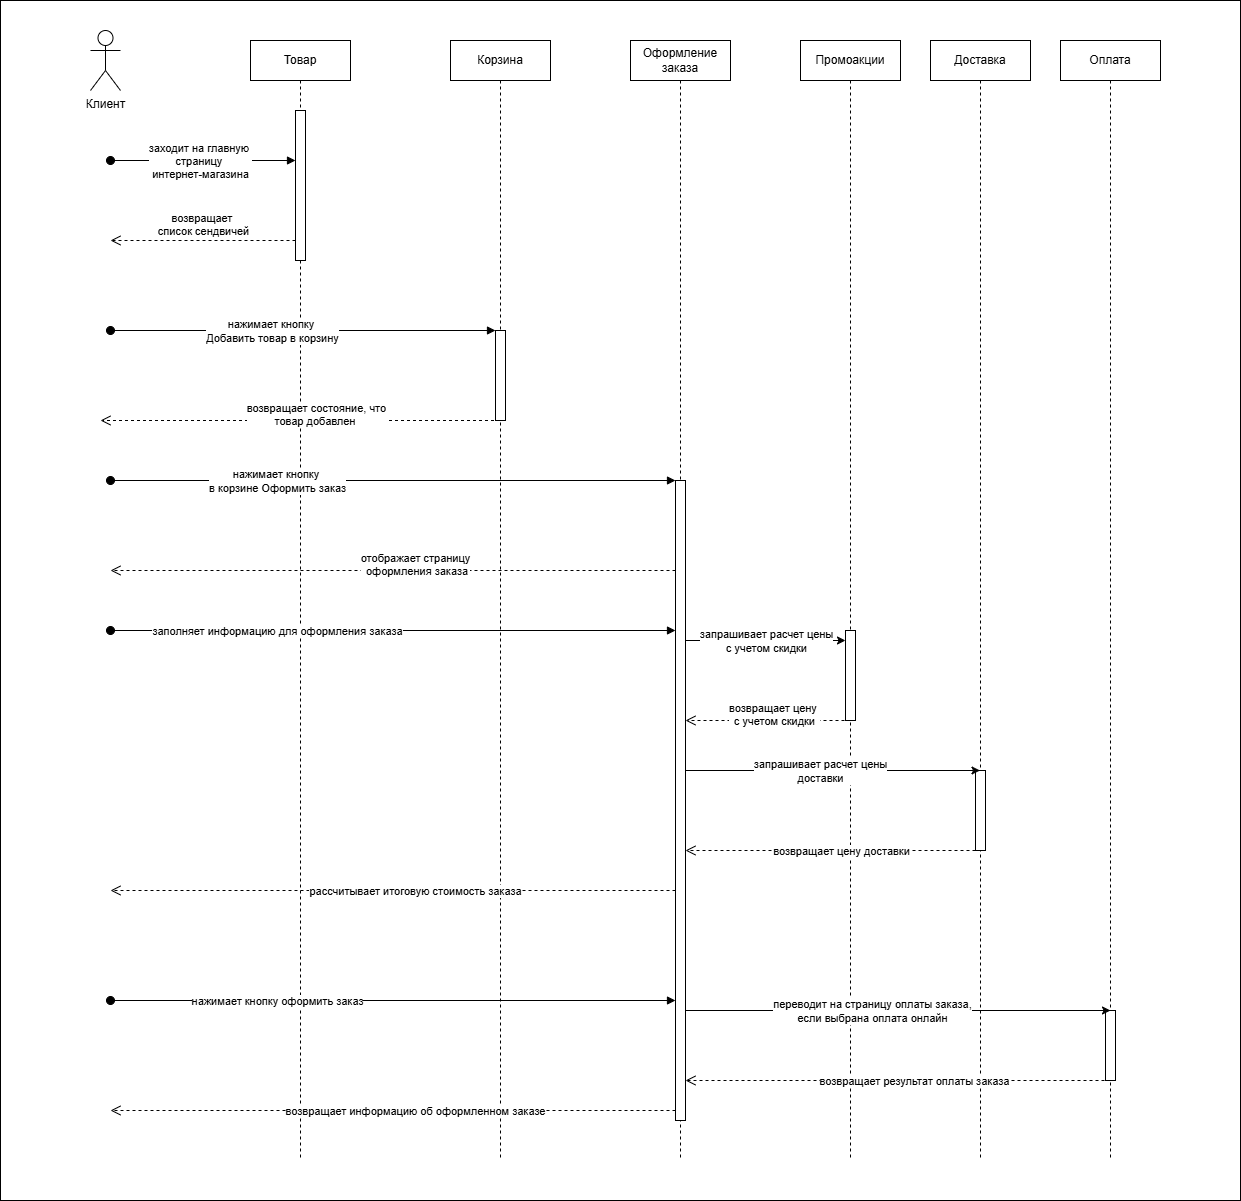

The diagram above was exported from draw.io. Its source (the exported page's mxGraphModel, read from the mxfile embedded in the PNG):
<mxGraphModel dx="2982" dy="1370" grid="1" gridSize="10" guides="1" tooltips="1" connect="1" arrows="1" fold="1" page="1" pageScale="1" pageWidth="850" pageHeight="1100" math="0" shadow="0">
  <root>
    <mxCell id="0" />
    <mxCell id="1" parent="0" />
    <mxCell id="L7Wqnrm9oX1bSZ09dxOa-52" value="" style="rounded=0;whiteSpace=wrap;html=1;" vertex="1" parent="1">
      <mxGeometry x="-210" width="1240" height="1200" as="geometry" />
    </mxCell>
    <mxCell id="aM9ryv3xv72pqoxQDRHE-1" value="Товар" style="shape=umlLifeline;perimeter=lifelinePerimeter;whiteSpace=wrap;html=1;container=0;dropTarget=0;collapsible=0;recursiveResize=0;outlineConnect=0;portConstraint=eastwest;newEdgeStyle={&quot;edgeStyle&quot;:&quot;elbowEdgeStyle&quot;,&quot;elbow&quot;:&quot;vertical&quot;,&quot;curved&quot;:0,&quot;rounded&quot;:0};" parent="1" vertex="1">
      <mxGeometry x="40" y="40" width="100" height="1120" as="geometry" />
    </mxCell>
    <mxCell id="aM9ryv3xv72pqoxQDRHE-2" value="" style="html=1;points=[];perimeter=orthogonalPerimeter;outlineConnect=0;targetShapes=umlLifeline;portConstraint=eastwest;newEdgeStyle={&quot;edgeStyle&quot;:&quot;elbowEdgeStyle&quot;,&quot;elbow&quot;:&quot;vertical&quot;,&quot;curved&quot;:0,&quot;rounded&quot;:0};" parent="aM9ryv3xv72pqoxQDRHE-1" vertex="1">
      <mxGeometry x="45" y="70" width="10" height="150" as="geometry" />
    </mxCell>
    <mxCell id="aM9ryv3xv72pqoxQDRHE-3" value="" style="html=1;verticalAlign=bottom;startArrow=oval;endArrow=block;startSize=8;edgeStyle=elbowEdgeStyle;elbow=vertical;curved=0;rounded=0;" parent="aM9ryv3xv72pqoxQDRHE-1" edge="1">
      <mxGeometry relative="1" as="geometry">
        <mxPoint x="-140" y="120" as="sourcePoint" />
        <mxPoint x="45" y="120" as="targetPoint" />
      </mxGeometry>
    </mxCell>
    <mxCell id="L7Wqnrm9oX1bSZ09dxOa-12" value="заходит на главную&amp;nbsp;&lt;div&gt;страницу&amp;nbsp;&lt;div&gt;интернет-магазина&lt;/div&gt;&lt;/div&gt;" style="edgeLabel;html=1;align=center;verticalAlign=middle;resizable=0;points=[];" vertex="1" connectable="0" parent="aM9ryv3xv72pqoxQDRHE-3">
      <mxGeometry x="-0.2808" y="1" relative="1" as="geometry">
        <mxPoint x="23" y="1" as="offset" />
      </mxGeometry>
    </mxCell>
    <mxCell id="aM9ryv3xv72pqoxQDRHE-5" value="Корзина" style="shape=umlLifeline;perimeter=lifelinePerimeter;whiteSpace=wrap;html=1;container=0;dropTarget=0;collapsible=0;recursiveResize=0;outlineConnect=0;portConstraint=eastwest;newEdgeStyle={&quot;edgeStyle&quot;:&quot;elbowEdgeStyle&quot;,&quot;elbow&quot;:&quot;vertical&quot;,&quot;curved&quot;:0,&quot;rounded&quot;:0};" parent="1" vertex="1">
      <mxGeometry x="240" y="40" width="100" height="1120" as="geometry" />
    </mxCell>
    <mxCell id="aM9ryv3xv72pqoxQDRHE-6" value="" style="html=1;points=[];perimeter=orthogonalPerimeter;outlineConnect=0;targetShapes=umlLifeline;portConstraint=eastwest;newEdgeStyle={&quot;edgeStyle&quot;:&quot;elbowEdgeStyle&quot;,&quot;elbow&quot;:&quot;vertical&quot;,&quot;curved&quot;:0,&quot;rounded&quot;:0};" parent="aM9ryv3xv72pqoxQDRHE-5" vertex="1">
      <mxGeometry x="45" y="290" width="10" height="90" as="geometry" />
    </mxCell>
    <mxCell id="aM9ryv3xv72pqoxQDRHE-10" value="возвращает&amp;nbsp;&lt;div&gt;список сендвичей&lt;/div&gt;" style="html=1;verticalAlign=bottom;endArrow=open;dashed=1;endSize=8;edgeStyle=elbowEdgeStyle;elbow=vertical;curved=0;rounded=0;" parent="1" edge="1">
      <mxGeometry relative="1" as="geometry">
        <mxPoint x="-100" y="240.14999999999998" as="targetPoint" />
        <Array as="points" />
        <mxPoint x="85" y="239.9961538461538" as="sourcePoint" />
      </mxGeometry>
    </mxCell>
    <mxCell id="L7Wqnrm9oX1bSZ09dxOa-1" value="Клиент" style="shape=umlActor;verticalLabelPosition=bottom;verticalAlign=top;html=1;outlineConnect=0;" vertex="1" parent="1">
      <mxGeometry x="-120" y="30" width="30" height="60" as="geometry" />
    </mxCell>
    <mxCell id="L7Wqnrm9oX1bSZ09dxOa-4" value="Оплата" style="shape=umlLifeline;perimeter=lifelinePerimeter;whiteSpace=wrap;html=1;container=0;dropTarget=0;collapsible=0;recursiveResize=0;outlineConnect=0;portConstraint=eastwest;newEdgeStyle={&quot;edgeStyle&quot;:&quot;elbowEdgeStyle&quot;,&quot;elbow&quot;:&quot;vertical&quot;,&quot;curved&quot;:0,&quot;rounded&quot;:0};" vertex="1" parent="1">
      <mxGeometry x="850" y="40" width="100" height="1120" as="geometry" />
    </mxCell>
    <mxCell id="L7Wqnrm9oX1bSZ09dxOa-5" value="" style="html=1;points=[];perimeter=orthogonalPerimeter;outlineConnect=0;targetShapes=umlLifeline;portConstraint=eastwest;newEdgeStyle={&quot;edgeStyle&quot;:&quot;elbowEdgeStyle&quot;,&quot;elbow&quot;:&quot;vertical&quot;,&quot;curved&quot;:0,&quot;rounded&quot;:0};" vertex="1" parent="L7Wqnrm9oX1bSZ09dxOa-4">
      <mxGeometry x="45" y="970" width="10" height="70" as="geometry" />
    </mxCell>
    <mxCell id="L7Wqnrm9oX1bSZ09dxOa-6" value="Промоакции" style="shape=umlLifeline;perimeter=lifelinePerimeter;whiteSpace=wrap;html=1;container=0;dropTarget=0;collapsible=0;recursiveResize=0;outlineConnect=0;portConstraint=eastwest;newEdgeStyle={&quot;edgeStyle&quot;:&quot;elbowEdgeStyle&quot;,&quot;elbow&quot;:&quot;vertical&quot;,&quot;curved&quot;:0,&quot;rounded&quot;:0};" vertex="1" parent="1">
      <mxGeometry x="590" y="40" width="100" height="1120" as="geometry" />
    </mxCell>
    <mxCell id="L7Wqnrm9oX1bSZ09dxOa-7" value="" style="html=1;points=[];perimeter=orthogonalPerimeter;outlineConnect=0;targetShapes=umlLifeline;portConstraint=eastwest;newEdgeStyle={&quot;edgeStyle&quot;:&quot;elbowEdgeStyle&quot;,&quot;elbow&quot;:&quot;vertical&quot;,&quot;curved&quot;:0,&quot;rounded&quot;:0};" vertex="1" parent="L7Wqnrm9oX1bSZ09dxOa-6">
      <mxGeometry x="45" y="590" width="10" height="90" as="geometry" />
    </mxCell>
    <mxCell id="L7Wqnrm9oX1bSZ09dxOa-8" value="Оформление заказа" style="shape=umlLifeline;perimeter=lifelinePerimeter;whiteSpace=wrap;html=1;container=0;dropTarget=0;collapsible=0;recursiveResize=0;outlineConnect=0;portConstraint=eastwest;newEdgeStyle={&quot;edgeStyle&quot;:&quot;elbowEdgeStyle&quot;,&quot;elbow&quot;:&quot;vertical&quot;,&quot;curved&quot;:0,&quot;rounded&quot;:0};" vertex="1" parent="1">
      <mxGeometry x="420" y="40" width="100" height="1120" as="geometry" />
    </mxCell>
    <mxCell id="L7Wqnrm9oX1bSZ09dxOa-9" value="" style="html=1;points=[];perimeter=orthogonalPerimeter;outlineConnect=0;targetShapes=umlLifeline;portConstraint=eastwest;newEdgeStyle={&quot;edgeStyle&quot;:&quot;elbowEdgeStyle&quot;,&quot;elbow&quot;:&quot;vertical&quot;,&quot;curved&quot;:0,&quot;rounded&quot;:0};" vertex="1" parent="L7Wqnrm9oX1bSZ09dxOa-8">
      <mxGeometry x="45" y="440" width="10" height="640" as="geometry" />
    </mxCell>
    <mxCell id="L7Wqnrm9oX1bSZ09dxOa-10" value="Доставка" style="shape=umlLifeline;perimeter=lifelinePerimeter;whiteSpace=wrap;html=1;container=0;dropTarget=0;collapsible=0;recursiveResize=0;outlineConnect=0;portConstraint=eastwest;newEdgeStyle={&quot;edgeStyle&quot;:&quot;elbowEdgeStyle&quot;,&quot;elbow&quot;:&quot;vertical&quot;,&quot;curved&quot;:0,&quot;rounded&quot;:0};" vertex="1" parent="1">
      <mxGeometry x="720" y="40" width="100" height="1120" as="geometry" />
    </mxCell>
    <mxCell id="L7Wqnrm9oX1bSZ09dxOa-11" value="" style="html=1;points=[];perimeter=orthogonalPerimeter;outlineConnect=0;targetShapes=umlLifeline;portConstraint=eastwest;newEdgeStyle={&quot;edgeStyle&quot;:&quot;elbowEdgeStyle&quot;,&quot;elbow&quot;:&quot;vertical&quot;,&quot;curved&quot;:0,&quot;rounded&quot;:0};" vertex="1" parent="L7Wqnrm9oX1bSZ09dxOa-10">
      <mxGeometry x="45" y="730" width="10" height="80" as="geometry" />
    </mxCell>
    <mxCell id="L7Wqnrm9oX1bSZ09dxOa-14" value="" style="html=1;verticalAlign=bottom;startArrow=oval;endArrow=block;startSize=8;edgeStyle=elbowEdgeStyle;elbow=vertical;curved=0;rounded=0;" edge="1" parent="1" target="aM9ryv3xv72pqoxQDRHE-6">
      <mxGeometry relative="1" as="geometry">
        <mxPoint x="-100" y="330" as="sourcePoint" />
        <mxPoint x="85" y="330" as="targetPoint" />
      </mxGeometry>
    </mxCell>
    <mxCell id="L7Wqnrm9oX1bSZ09dxOa-15" value="нажимает кнопку&amp;nbsp;&lt;div&gt;Добавить товар в корзину&lt;/div&gt;" style="edgeLabel;html=1;align=center;verticalAlign=middle;resizable=0;points=[];" vertex="1" connectable="0" parent="L7Wqnrm9oX1bSZ09dxOa-14">
      <mxGeometry x="-0.2808" y="1" relative="1" as="geometry">
        <mxPoint x="23" y="1" as="offset" />
      </mxGeometry>
    </mxCell>
    <mxCell id="L7Wqnrm9oX1bSZ09dxOa-23" value="" style="html=1;verticalAlign=bottom;startArrow=oval;endArrow=block;startSize=8;edgeStyle=elbowEdgeStyle;elbow=vertical;curved=0;rounded=0;" edge="1" parent="1" target="L7Wqnrm9oX1bSZ09dxOa-9">
      <mxGeometry relative="1" as="geometry">
        <mxPoint x="-100" y="480" as="sourcePoint" />
        <mxPoint x="280" y="480" as="targetPoint" />
      </mxGeometry>
    </mxCell>
    <mxCell id="L7Wqnrm9oX1bSZ09dxOa-24" value="нажимает кнопку&amp;nbsp;&lt;div&gt;в корзине Оформить заказ&lt;/div&gt;" style="edgeLabel;html=1;align=center;verticalAlign=middle;resizable=0;points=[];" vertex="1" connectable="0" parent="L7Wqnrm9oX1bSZ09dxOa-23">
      <mxGeometry x="-0.2808" y="1" relative="1" as="geometry">
        <mxPoint x="-38" y="1" as="offset" />
      </mxGeometry>
    </mxCell>
    <mxCell id="L7Wqnrm9oX1bSZ09dxOa-26" value="отображает страницу&lt;div&gt;&amp;nbsp;оформления заказа&lt;/div&gt;" style="html=1;verticalAlign=bottom;endArrow=open;dashed=1;endSize=8;edgeStyle=elbowEdgeStyle;elbow=horizontal;curved=0;rounded=0;" edge="1" parent="1" source="L7Wqnrm9oX1bSZ09dxOa-9">
      <mxGeometry x="-0.0811" y="10" relative="1" as="geometry">
        <mxPoint x="-100" y="570" as="targetPoint" />
        <Array as="points">
          <mxPoint x="280" y="570" />
        </Array>
        <mxPoint x="455" y="570" as="sourcePoint" />
        <mxPoint as="offset" />
      </mxGeometry>
    </mxCell>
    <mxCell id="L7Wqnrm9oX1bSZ09dxOa-33" value="" style="html=1;verticalAlign=bottom;startArrow=oval;endArrow=block;startSize=8;edgeStyle=elbowEdgeStyle;elbow=vertical;curved=0;rounded=0;" edge="1" parent="1" target="L7Wqnrm9oX1bSZ09dxOa-9">
      <mxGeometry relative="1" as="geometry">
        <mxPoint x="-100" y="630" as="sourcePoint" />
        <mxPoint x="460" y="630" as="targetPoint" />
      </mxGeometry>
    </mxCell>
    <mxCell id="L7Wqnrm9oX1bSZ09dxOa-34" value="заполняет информацию для оформления заказа" style="edgeLabel;html=1;align=center;verticalAlign=middle;resizable=0;points=[];" vertex="1" connectable="0" parent="L7Wqnrm9oX1bSZ09dxOa-33">
      <mxGeometry x="-0.2808" y="1" relative="1" as="geometry">
        <mxPoint x="-38" y="1" as="offset" />
      </mxGeometry>
    </mxCell>
    <mxCell id="L7Wqnrm9oX1bSZ09dxOa-37" value="рассчитывает итоговую стоимость заказа" style="html=1;verticalAlign=bottom;endArrow=open;dashed=1;endSize=8;edgeStyle=elbowEdgeStyle;elbow=horizontal;curved=0;rounded=0;" edge="1" parent="1">
      <mxGeometry x="-0.0811" y="10" relative="1" as="geometry">
        <mxPoint x="-100" y="890" as="targetPoint" />
        <Array as="points">
          <mxPoint x="280" y="890" />
        </Array>
        <mxPoint x="465" y="890" as="sourcePoint" />
        <mxPoint as="offset" />
      </mxGeometry>
    </mxCell>
    <mxCell id="L7Wqnrm9oX1bSZ09dxOa-38" value="" style="html=1;verticalAlign=bottom;startArrow=oval;endArrow=block;startSize=8;edgeStyle=elbowEdgeStyle;elbow=vertical;curved=0;rounded=0;" edge="1" parent="1">
      <mxGeometry relative="1" as="geometry">
        <mxPoint x="-100" y="1000" as="sourcePoint" />
        <mxPoint x="465" y="1000" as="targetPoint" />
      </mxGeometry>
    </mxCell>
    <mxCell id="L7Wqnrm9oX1bSZ09dxOa-39" value="нажимает кнопку оформить заказ" style="edgeLabel;html=1;align=center;verticalAlign=middle;resizable=0;points=[];" vertex="1" connectable="0" parent="L7Wqnrm9oX1bSZ09dxOa-38">
      <mxGeometry x="-0.2808" y="1" relative="1" as="geometry">
        <mxPoint x="-38" y="1" as="offset" />
      </mxGeometry>
    </mxCell>
    <mxCell id="L7Wqnrm9oX1bSZ09dxOa-40" value="возвращает информацию об оформленном заказе" style="html=1;verticalAlign=bottom;endArrow=open;dashed=1;endSize=8;edgeStyle=elbowEdgeStyle;elbow=horizontal;curved=0;rounded=0;" edge="1" parent="1">
      <mxGeometry x="-0.0811" y="10" relative="1" as="geometry">
        <mxPoint x="-100" y="1110" as="targetPoint" />
        <Array as="points">
          <mxPoint x="280" y="1110" />
        </Array>
        <mxPoint x="465" y="1110" as="sourcePoint" />
        <mxPoint as="offset" />
      </mxGeometry>
    </mxCell>
    <mxCell id="L7Wqnrm9oX1bSZ09dxOa-41" value="" style="endArrow=classic;html=1;rounded=0;" edge="1" parent="1" target="L7Wqnrm9oX1bSZ09dxOa-10">
      <mxGeometry width="50" height="50" relative="1" as="geometry">
        <mxPoint x="475" y="770" as="sourcePoint" />
        <mxPoint x="635" y="770" as="targetPoint" />
      </mxGeometry>
    </mxCell>
    <mxCell id="L7Wqnrm9oX1bSZ09dxOa-42" value="запрашивает расчет цены&lt;div&gt;доставки&lt;/div&gt;" style="edgeLabel;html=1;align=center;verticalAlign=middle;resizable=0;points=[];" vertex="1" connectable="0" parent="L7Wqnrm9oX1bSZ09dxOa-41">
      <mxGeometry x="-0.2044" y="1" relative="1" as="geometry">
        <mxPoint x="16" y="1" as="offset" />
      </mxGeometry>
    </mxCell>
    <mxCell id="L7Wqnrm9oX1bSZ09dxOa-43" value="возвращает цену&amp;nbsp;&lt;div&gt;с учетом скидки&lt;/div&gt;" style="html=1;verticalAlign=bottom;endArrow=open;dashed=1;endSize=8;edgeStyle=elbowEdgeStyle;elbow=horizontal;curved=0;rounded=0;" edge="1" parent="1" target="L7Wqnrm9oX1bSZ09dxOa-9">
      <mxGeometry x="-0.0811" y="10" relative="1" as="geometry">
        <mxPoint x="450" y="720" as="targetPoint" />
        <Array as="points">
          <mxPoint x="635" y="720" />
        </Array>
        <mxPoint x="640" y="720" as="sourcePoint" />
        <mxPoint as="offset" />
      </mxGeometry>
    </mxCell>
    <mxCell id="L7Wqnrm9oX1bSZ09dxOa-45" value="возвращает цену доставки" style="html=1;verticalAlign=bottom;endArrow=open;dashed=1;endSize=8;edgeStyle=elbowEdgeStyle;elbow=horizontal;curved=0;rounded=0;" edge="1" parent="1" target="L7Wqnrm9oX1bSZ09dxOa-9">
      <mxGeometry x="-0.0811" y="10" relative="1" as="geometry">
        <mxPoint x="600" y="850" as="targetPoint" />
        <Array as="points">
          <mxPoint x="760" y="850" />
        </Array>
        <mxPoint x="765" y="850" as="sourcePoint" />
        <mxPoint as="offset" />
      </mxGeometry>
    </mxCell>
    <mxCell id="L7Wqnrm9oX1bSZ09dxOa-46" value="" style="endArrow=classic;html=1;rounded=0;" edge="1" parent="1" source="L7Wqnrm9oX1bSZ09dxOa-9">
      <mxGeometry width="50" height="50" relative="1" as="geometry">
        <mxPoint x="480" y="1010" as="sourcePoint" />
        <mxPoint x="900" y="1010" as="targetPoint" />
      </mxGeometry>
    </mxCell>
    <mxCell id="L7Wqnrm9oX1bSZ09dxOa-47" value="переводит на страницу оплаты заказа,&lt;div&gt;если выбрана оплата онлайн&lt;/div&gt;" style="edgeLabel;html=1;align=center;verticalAlign=middle;resizable=0;points=[];" vertex="1" connectable="0" parent="L7Wqnrm9oX1bSZ09dxOa-46">
      <mxGeometry x="-0.2044" y="1" relative="1" as="geometry">
        <mxPoint x="16" y="1" as="offset" />
      </mxGeometry>
    </mxCell>
    <mxCell id="L7Wqnrm9oX1bSZ09dxOa-48" value="возвращает результат оплаты заказа" style="html=1;verticalAlign=bottom;endArrow=open;dashed=1;endSize=8;edgeStyle=elbowEdgeStyle;elbow=horizontal;curved=0;rounded=0;" edge="1" parent="1" target="L7Wqnrm9oX1bSZ09dxOa-9">
      <mxGeometry x="-0.0811" y="10" relative="1" as="geometry">
        <mxPoint x="480" y="1080" as="targetPoint" />
        <Array as="points">
          <mxPoint x="895" y="1080" />
        </Array>
        <mxPoint x="900" y="1080" as="sourcePoint" />
        <mxPoint as="offset" />
      </mxGeometry>
    </mxCell>
    <mxCell id="L7Wqnrm9oX1bSZ09dxOa-49" value="возвращает состояние, что&lt;div&gt;товар добавлен&amp;nbsp;&lt;/div&gt;" style="html=1;verticalAlign=bottom;endArrow=open;dashed=1;endSize=8;edgeStyle=elbowEdgeStyle;elbow=horizontal;curved=0;rounded=0;" edge="1" parent="1" source="aM9ryv3xv72pqoxQDRHE-5">
      <mxGeometry x="-0.0811" y="10" relative="1" as="geometry">
        <mxPoint x="-110" y="420" as="targetPoint" />
        <Array as="points">
          <mxPoint x="75" y="420" />
        </Array>
        <mxPoint x="80" y="420" as="sourcePoint" />
        <mxPoint as="offset" />
      </mxGeometry>
    </mxCell>
    <mxCell id="L7Wqnrm9oX1bSZ09dxOa-50" value="" style="endArrow=classic;html=1;rounded=0;" edge="1" parent="1">
      <mxGeometry width="50" height="50" relative="1" as="geometry">
        <mxPoint x="475.0000000000002" y="640" as="sourcePoint" />
        <mxPoint x="635.0000000000002" y="640" as="targetPoint" />
      </mxGeometry>
    </mxCell>
    <mxCell id="L7Wqnrm9oX1bSZ09dxOa-51" value="запрашивает расчет цены&lt;div&gt;с учетом скидки&lt;/div&gt;" style="edgeLabel;html=1;align=center;verticalAlign=middle;resizable=0;points=[];" vertex="1" connectable="0" parent="L7Wqnrm9oX1bSZ09dxOa-50">
      <mxGeometry x="-0.2044" y="1" relative="1" as="geometry">
        <mxPoint x="16" y="1" as="offset" />
      </mxGeometry>
    </mxCell>
  </root>
</mxGraphModel>